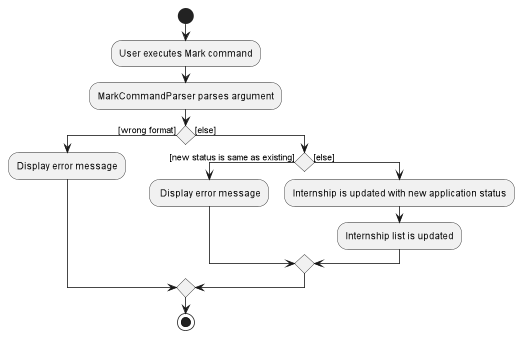

The diagram above was rendered by PlantUML. Its source (embedded in the PNG):
@startuml
start
:User executes Mark command;
:MarkCommandParser parses argument;
if () then ([wrong format])
    :Display error message;
else ([else])
    if () then ([new status is same as existing])
        : Display error message;
    else ([else])
        :Internship is updated with new application status;
        :Internship list is updated;
    endif
endif
stop
@enduml